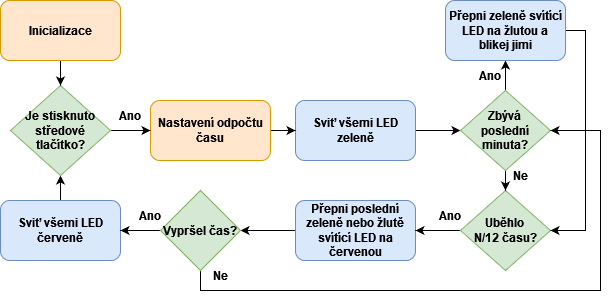

The diagram above was exported from draw.io. Its source (the exported page's mxGraphModel, read from the mxfile embedded in the PNG):
<mxGraphModel dx="2261" dy="792" grid="1" gridSize="10" guides="1" tooltips="1" connect="1" arrows="1" fold="1" page="1" pageScale="1" pageWidth="827" pageHeight="1169" math="0" shadow="0">
  <root>
    <mxCell id="0" />
    <mxCell id="1" parent="0" />
    <mxCell id="2NYI9WpJi9gs5jyqkTVr-46" style="edgeStyle=orthogonalEdgeStyle;rounded=0;orthogonalLoop=1;jettySize=auto;html=1;fontStyle=1" parent="1" source="2NYI9WpJi9gs5jyqkTVr-1" target="2NYI9WpJi9gs5jyqkTVr-4" edge="1">
      <mxGeometry relative="1" as="geometry" />
    </mxCell>
    <mxCell id="2NYI9WpJi9gs5jyqkTVr-1" value="Sviť všemi LED zeleně" style="rounded=1;whiteSpace=wrap;html=1;fillColor=#dae8fc;strokeColor=#6c8ebf;fontStyle=1" parent="1" vertex="1">
      <mxGeometry x="215" y="200" width="120" height="60" as="geometry" />
    </mxCell>
    <mxCell id="2NYI9WpJi9gs5jyqkTVr-52" style="edgeStyle=orthogonalEdgeStyle;rounded=0;orthogonalLoop=1;jettySize=auto;html=1;entryX=1;entryY=0.5;entryDx=0;entryDy=0;fontStyle=1" parent="1" source="2NYI9WpJi9gs5jyqkTVr-2" target="2NYI9WpJi9gs5jyqkTVr-24" edge="1">
      <mxGeometry relative="1" as="geometry" />
    </mxCell>
    <mxCell id="2NYI9WpJi9gs5jyqkTVr-2" value="Přepni poslední zeleně nebo žlutě svítící LED na červenou" style="rounded=1;whiteSpace=wrap;html=1;fillColor=#dae8fc;strokeColor=#6c8ebf;fontStyle=1" parent="1" vertex="1">
      <mxGeometry x="215" y="300" width="120" height="60" as="geometry" />
    </mxCell>
    <mxCell id="2NYI9WpJi9gs5jyqkTVr-51" style="edgeStyle=orthogonalEdgeStyle;rounded=0;orthogonalLoop=1;jettySize=auto;html=1;entryX=1;entryY=0.5;entryDx=0;entryDy=0;fontStyle=1" parent="1" source="2NYI9WpJi9gs5jyqkTVr-3" target="2NYI9WpJi9gs5jyqkTVr-2" edge="1">
      <mxGeometry relative="1" as="geometry" />
    </mxCell>
    <mxCell id="2NYI9WpJi9gs5jyqkTVr-3" value="&lt;div&gt;Uběhlo &lt;br&gt;&lt;/div&gt;&lt;div&gt;N/12 času?&lt;/div&gt;" style="rhombus;whiteSpace=wrap;html=1;fillColor=#d5e8d4;strokeColor=#82b366;fontStyle=1" parent="1" vertex="1">
      <mxGeometry x="380" y="290" width="90" height="80" as="geometry" />
    </mxCell>
    <mxCell id="2NYI9WpJi9gs5jyqkTVr-47" style="edgeStyle=orthogonalEdgeStyle;rounded=0;orthogonalLoop=1;jettySize=auto;html=1;entryX=0.5;entryY=1;entryDx=0;entryDy=0;fontStyle=1" parent="1" source="2NYI9WpJi9gs5jyqkTVr-4" target="2NYI9WpJi9gs5jyqkTVr-38" edge="1">
      <mxGeometry relative="1" as="geometry" />
    </mxCell>
    <mxCell id="2NYI9WpJi9gs5jyqkTVr-50" style="edgeStyle=orthogonalEdgeStyle;rounded=0;orthogonalLoop=1;jettySize=auto;html=1;entryX=0.5;entryY=0;entryDx=0;entryDy=0;fontStyle=1" parent="1" source="2NYI9WpJi9gs5jyqkTVr-4" target="2NYI9WpJi9gs5jyqkTVr-3" edge="1">
      <mxGeometry relative="1" as="geometry" />
    </mxCell>
    <mxCell id="2NYI9WpJi9gs5jyqkTVr-4" value="&lt;div&gt;Zbývá &lt;br&gt;&lt;/div&gt;&lt;div&gt;poslední minuta?&lt;/div&gt;" style="rhombus;whiteSpace=wrap;html=1;fillColor=#d5e8d4;strokeColor=#82b366;fontStyle=1" parent="1" vertex="1">
      <mxGeometry x="380" y="190" width="90" height="80" as="geometry" />
    </mxCell>
    <mxCell id="2NYI9WpJi9gs5jyqkTVr-17" style="edgeStyle=orthogonalEdgeStyle;rounded=0;orthogonalLoop=1;jettySize=auto;html=1;fontStyle=1" parent="1" source="2NYI9WpJi9gs5jyqkTVr-5" target="2NYI9WpJi9gs5jyqkTVr-1" edge="1">
      <mxGeometry relative="1" as="geometry" />
    </mxCell>
    <mxCell id="2NYI9WpJi9gs5jyqkTVr-5" value="Nastavení odpočtu času" style="rounded=1;whiteSpace=wrap;html=1;fillColor=#ffe6cc;strokeColor=#d79b00;fontStyle=1" parent="1" vertex="1">
      <mxGeometry x="70" y="200" width="120" height="60" as="geometry" />
    </mxCell>
    <mxCell id="2NYI9WpJi9gs5jyqkTVr-6" value="Ano" style="text;html=1;strokeColor=none;fillColor=none;align=center;verticalAlign=middle;whiteSpace=wrap;rounded=0;fontStyle=1" parent="1" vertex="1">
      <mxGeometry x="40" y="300" width="60" height="30" as="geometry" />
    </mxCell>
    <mxCell id="2NYI9WpJi9gs5jyqkTVr-7" value="&lt;div&gt;Ne&lt;/div&gt;" style="text;html=1;strokeColor=none;fillColor=none;align=center;verticalAlign=middle;whiteSpace=wrap;rounded=0;fontStyle=1" parent="1" vertex="1">
      <mxGeometry x="110" y="360" width="60" height="30" as="geometry" />
    </mxCell>
    <mxCell id="2NYI9WpJi9gs5jyqkTVr-9" value="Ano" style="text;html=1;strokeColor=none;fillColor=none;align=center;verticalAlign=middle;whiteSpace=wrap;rounded=0;fontStyle=1" parent="1" vertex="1">
      <mxGeometry x="340" y="300" width="60" height="30" as="geometry" />
    </mxCell>
    <mxCell id="2NYI9WpJi9gs5jyqkTVr-55" style="edgeStyle=orthogonalEdgeStyle;rounded=0;orthogonalLoop=1;jettySize=auto;html=1;entryX=0.5;entryY=1;entryDx=0;entryDy=0;fontStyle=1" parent="1" source="2NYI9WpJi9gs5jyqkTVr-10" target="2NYI9WpJi9gs5jyqkTVr-39" edge="1">
      <mxGeometry relative="1" as="geometry" />
    </mxCell>
    <mxCell id="2NYI9WpJi9gs5jyqkTVr-10" value="Sviť všemi LED červeně" style="rounded=1;whiteSpace=wrap;html=1;fillColor=#dae8fc;strokeColor=#6c8ebf;fontStyle=1" parent="1" vertex="1">
      <mxGeometry x="-80" y="300" width="120" height="60" as="geometry" />
    </mxCell>
    <mxCell id="2NYI9WpJi9gs5jyqkTVr-22" value="Ano" style="text;html=1;strokeColor=none;fillColor=none;align=center;verticalAlign=middle;whiteSpace=wrap;rounded=0;fontStyle=1" parent="1" vertex="1">
      <mxGeometry x="380" y="160" width="60" height="30" as="geometry" />
    </mxCell>
    <mxCell id="2NYI9WpJi9gs5jyqkTVr-54" style="edgeStyle=orthogonalEdgeStyle;rounded=0;orthogonalLoop=1;jettySize=auto;html=1;fontStyle=1" parent="1" source="2NYI9WpJi9gs5jyqkTVr-24" target="2NYI9WpJi9gs5jyqkTVr-10" edge="1">
      <mxGeometry relative="1" as="geometry" />
    </mxCell>
    <mxCell id="2NYI9WpJi9gs5jyqkTVr-57" style="edgeStyle=orthogonalEdgeStyle;rounded=0;orthogonalLoop=1;jettySize=auto;html=1;entryX=1;entryY=0.5;entryDx=0;entryDy=0;fontStyle=1" parent="1" source="2NYI9WpJi9gs5jyqkTVr-24" target="2NYI9WpJi9gs5jyqkTVr-4" edge="1">
      <mxGeometry relative="1" as="geometry">
        <Array as="points">
          <mxPoint x="120" y="390" />
          <mxPoint x="520" y="390" />
          <mxPoint x="520" y="230" />
        </Array>
      </mxGeometry>
    </mxCell>
    <mxCell id="2NYI9WpJi9gs5jyqkTVr-24" value="Vypršel čas?" style="rhombus;whiteSpace=wrap;html=1;fillColor=#d5e8d4;strokeColor=#82b366;fontStyle=1" parent="1" vertex="1">
      <mxGeometry x="80" y="290" width="80" height="80" as="geometry" />
    </mxCell>
    <mxCell id="2NYI9WpJi9gs5jyqkTVr-34" value="&lt;div&gt;Ne&lt;/div&gt;" style="text;html=1;strokeColor=none;fillColor=none;align=center;verticalAlign=middle;whiteSpace=wrap;rounded=0;fontStyle=1" parent="1" vertex="1">
      <mxGeometry x="410" y="260" width="60" height="30" as="geometry" />
    </mxCell>
    <mxCell id="2NYI9WpJi9gs5jyqkTVr-56" style="edgeStyle=orthogonalEdgeStyle;rounded=0;orthogonalLoop=1;jettySize=auto;html=1;entryX=1;entryY=0.5;entryDx=0;entryDy=0;fontStyle=1" parent="1" source="2NYI9WpJi9gs5jyqkTVr-38" target="2NYI9WpJi9gs5jyqkTVr-3" edge="1">
      <mxGeometry relative="1" as="geometry">
        <Array as="points">
          <mxPoint x="505" y="130" />
          <mxPoint x="505" y="330" />
        </Array>
      </mxGeometry>
    </mxCell>
    <mxCell id="2NYI9WpJi9gs5jyqkTVr-38" value="Přepni zeleně svítící LED na žlutou a blikej jimi" style="rounded=1;whiteSpace=wrap;html=1;fillColor=#dae8fc;strokeColor=#6c8ebf;fontStyle=1" parent="1" vertex="1">
      <mxGeometry x="365" y="100" width="120" height="60" as="geometry" />
    </mxCell>
    <mxCell id="2NYI9WpJi9gs5jyqkTVr-43" style="edgeStyle=orthogonalEdgeStyle;rounded=0;orthogonalLoop=1;jettySize=auto;html=1;entryX=0;entryY=0.5;entryDx=0;entryDy=0;fontStyle=1" parent="1" source="2NYI9WpJi9gs5jyqkTVr-39" target="2NYI9WpJi9gs5jyqkTVr-5" edge="1">
      <mxGeometry relative="1" as="geometry">
        <Array as="points" />
      </mxGeometry>
    </mxCell>
    <mxCell id="2NYI9WpJi9gs5jyqkTVr-39" value="&lt;div&gt;Je stisknuto středové&lt;/div&gt;&lt;div&gt;tlačítko?&lt;/div&gt;" style="rhombus;whiteSpace=wrap;html=1;fillColor=#d5e8d4;strokeColor=#82b366;fontStyle=1" parent="1" vertex="1">
      <mxGeometry x="-70" y="185" width="100" height="90" as="geometry" />
    </mxCell>
    <mxCell id="2NYI9WpJi9gs5jyqkTVr-40" value="Ano" style="text;html=1;strokeColor=none;fillColor=none;align=center;verticalAlign=middle;whiteSpace=wrap;rounded=0;fontStyle=1" parent="1" vertex="1">
      <mxGeometry x="20" y="200" width="60" height="30" as="geometry" />
    </mxCell>
    <mxCell id="2NYI9WpJi9gs5jyqkTVr-49" style="edgeStyle=orthogonalEdgeStyle;rounded=0;orthogonalLoop=1;jettySize=auto;html=1;entryX=0.5;entryY=0;entryDx=0;entryDy=0;fontStyle=1" parent="1" source="2NYI9WpJi9gs5jyqkTVr-48" target="2NYI9WpJi9gs5jyqkTVr-39" edge="1">
      <mxGeometry relative="1" as="geometry" />
    </mxCell>
    <mxCell id="2NYI9WpJi9gs5jyqkTVr-48" value="Inicializace" style="rounded=1;whiteSpace=wrap;html=1;fillColor=#ffe6cc;strokeColor=#d79b00;fontStyle=1" parent="1" vertex="1">
      <mxGeometry x="-80" y="100" width="120" height="60" as="geometry" />
    </mxCell>
  </root>
</mxGraphModel>